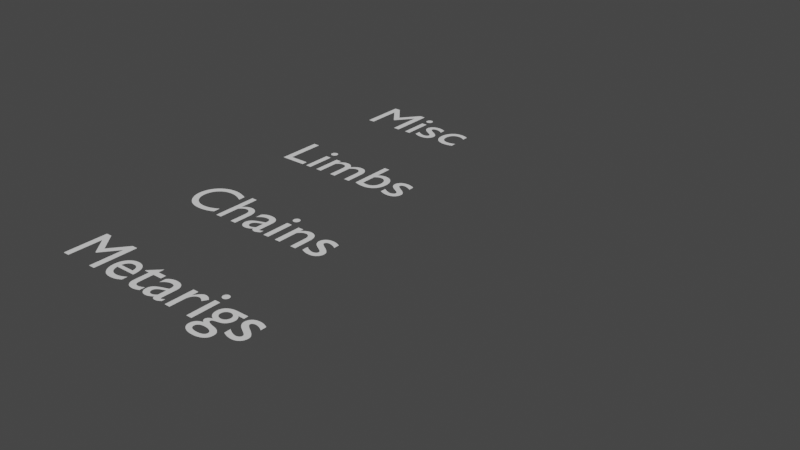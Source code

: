 # Source: MetaRigs.blend  (saved by Blender 5.0.119; exported with 4.5.12 LTS)
import bpy
from mathutils import Matrix  # noqa: F401  (used for matrix-valued properties, if any)

bpy.ops.wm.read_factory_settings(use_empty=True)
scene = bpy.context.scene
scene.name = 'Scene'

# ---- collections
col_sintel_custom_shapes = bpy.data.collections.new('Sintel-custom_shapes'); scene.collection.children.link(col_sintel_custom_shapes)
col_sintel_custom_shapes.hide_render = True
col_sintel_custom_shapes.hide_viewport = True

# ---- world
world_world = bpy.data.worlds.new('World'); scene.world = world_world
world_world.use_nodes = True; world_world.node_tree.nodes.clear()
_N = world_world.node_tree.nodes; _L = world_world.node_tree.links
n0 = _N.new('ShaderNodeOutputWorld'); n0.name = 'World Output'; n0.location = (300, 300)
n1 = _N.new('ShaderNodeBackground'); n1.name = 'Background'; n1.location = (10, 300)
n1.inputs[0].default_value = (0.05088, 0.05088, 0.05088, 1.0)
_L.new(n1.outputs[0], n0.inputs[0])
n0.is_active_output = True
world_world.color = (0.05088, 0.05088, 0.05088)
world_world.use_sun_shadow = False
world_world.sun_shadow_jitter_overblur = 0.0

# ---- meshes
me_data_wgt_root_003 = bpy.data.meshes.new('Data_WGT-Root.003')
me_data_wgt_root_003.from_pydata([(-0.5, -4.074e-08, 0.2502), (-0.4805, -4.142e-08, 0.2658), (-0.4432, -4.917e-08, 0.4432), (-0.2658, -5.08e-08, 0.4805), (-0.2502, -8.146e-08, 0.5), (-0.4612, -4.996e-08, 0.4612), (0.4805, -4.142e-08, 0.2658), (0.5, -4.074e-08, 0.2502), (0.4612, -4.996e-08, 0.4612), (0.2502, -8.146e-08, 0.5), (0.2658, -5.08e-08, 0.4805), (0.4432, -4.917e-08, 0.4432), (-0.4612, 7.976e-08, -0.4612), (-0.5, 4.074e-08, -0.2502), (-0.4805, 4.142e-08, -0.2658), (-0.4432, 7.898e-08, -0.4432), (-0.2658, 5.08e-08, -0.4805), (-0.2502, 8.146e-08, -0.5), (0.2502, 8.146e-08, -0.5), (0.2658, 5.08e-08, -0.4805), (0.4432, 7.898e-08, -0.4432), (0.4805, 4.142e-08, -0.2658), (0.5, 4.074e-08, -0.2502), (0.4612, 7.976e-08, -0.4612)], [(0, 1), (1, 2), (2, 3), (3, 4), (4, 5), (5, 0), (6, 7), (7, 8), (8, 9), (9, 10), (10, 11), (11, 6), (12, 13), (13, 14), (14, 15), (15, 16), (16, 17), (17, 12), (18, 19), (19, 20), (20, 21), (21, 22), (22, 23), (23, 18)], [])
me_data_wgt_root_003.update()
me_data_wgt_sphere_h_003 = bpy.data.meshes.new('Data_WGT-Sphere H.003')
me_data_wgt_sphere_h_003.from_pydata([(-0.3536, 2.701e-06, -0.3536), (-0.4157, 2.701e-06, -0.2778), (-0.4619, 2.701e-06, -0.1913), (-0.4904, 2.693e-06, -0.09755), (-0.5, 2.691e-06, -4.311e-08), (-0.4904, 2.685e-06, 0.09755), (-0.4619, 2.685e-06, 0.1913), (-0.4157, 2.67e-06, 0.2778), (-0.3536, 2.67e-06, 0.3536), (-0.2778, 2.67e-06, 0.4157), (-0.1913, 2.67e-06, 0.4619), (-0.09755, 2.67e-06, 0.4904), (-4.025e-07, 2.67e-06, 0.5), (0.09754, 2.67e-06, 0.4904), (0.1913, 2.67e-06, 0.4619), (0.2778, 2.67e-06, 0.4157), (0.3536, 2.67e-06, 0.3536), (0.4157, 2.67e-06, 0.2778), (0.4619, 2.685e-06, 0.1913), (0.4904, 2.685e-06, 0.09755), (0.5, 2.691e-06, 4.019e-07), (0.4904, 2.693e-06, -0.09754), (0.4619, 2.701e-06, -0.1913), (0.4157, 2.701e-06, -0.2778), (0.3536, 2.701e-06, -0.3536), (0.2778, 2.701e-06, -0.4157), (0.1913, 2.701e-06, -0.4619), (0.09754, 2.701e-06, -0.4904), (-2.395e-07, 2.701e-06, -0.5), (-0.09755, 2.701e-06, -0.4904), (-0.1913, 2.701e-06, -0.4619), (-0.2778, 2.701e-06, -0.4157), (-4.696e-07, 2.904e-06, -0.5), (-4.697e-07, 0.09755, -0.4904), (-4.79e-07, 0.1913, -0.4619), (-4.79e-07, 0.2778, -0.4157), (-4.79e-07, 0.3536, -0.3536), (-4.79e-07, 0.4157, -0.2778), (-4.79e-07, 0.4619, -0.1913), (-4.79e-07, 0.4904, -0.09754), (-4.79e-07, 0.5, 4.019e-07), (-4.79e-07, 0.4904, 0.09755), (-4.79e-07, 0.4619, 0.1913), (-4.421e-07, 0.4157, 0.2778), (-4.421e-07, 0.3536, 0.3536), (-4.421e-07, 0.2778, 0.4157), (-4.421e-07, 0.1913, 0.4619), (-4.421e-07, 0.09755, 0.4904), (-4.386e-07, 2.741e-06, 0.5), (-0.5, 2.904e-06, 1.105e-07), (-0.4904, 0.09755, 1.105e-07), (-0.4619, 0.1913, 1.474e-07), (-0.4157, 0.2778, 1.474e-07), (-0.3536, 0.3536, 1.474e-07), (-0.2778, 0.4157, 1.289e-07), (-0.1913, 0.4619, 1.289e-07), (-0.09755, 0.4904, 1.197e-07), (-1.402e-07, 0.5, 1.164e-07), (0.09754, 0.4904, 1.105e-07), (0.1913, 0.4619, 1.105e-07), (0.2778, 0.4157, 7.368e-08), (0.3536, 0.3536, 7.368e-08), (0.4157, 0.2778, 7.368e-08), (0.4619, 0.1913, 7.368e-08), (0.4904, 0.09755, 7.368e-08), (0.5, 2.741e-06, 3.684e-08)], [(0, 1), (1, 2), (2, 3), (3, 4), (4, 5), (5, 6), (6, 7), (7, 8), (8, 9), (9, 10), (10, 11), (11, 12), (12, 13), (13, 14), (14, 15), (15, 16), (16, 17), (17, 18), (18, 19), (19, 20), (20, 21), (21, 22), (22, 23), (23, 24), (24, 25), (25, 26), (26, 27), (27, 28), (28, 29), (29, 30), (30, 31), (31, 0), (32, 33), (33, 34), (34, 35), (35, 36), (36, 37), (37, 38), (38, 39), (39, 40), (40, 41), (41, 42), (42, 43), (43, 44), (44, 45), (45, 46), (46, 47), (47, 48), (49, 50), (50, 51), (51, 52), (52, 53), (53, 54), (54, 55), (55, 56), (56, 57), (57, 58), (58, 59), (59, 60), (60, 61), (61, 62), (62, 63), (63, 64), (64, 65)], [])
me_data_wgt_sphere_h_003.update()
me_data_wgt_sphere_2_003 = bpy.data.meshes.new('Data_WGT-Sphere 2.003')
me_data_wgt_sphere_2_003.from_pydata([(-0.3536, -0.3536, 0.0), (-0.4157, -0.2778, 0.0), (-0.4619, -0.1913, 0.0), (-0.4904, -0.09754, 0.0), (-0.5, 2.507e-06, 0.0), (-0.4904, 0.09755, 0.0), (-0.4619, 0.1913, 0.0), (-0.4157, 0.2778, 0.0), (-0.3536, 0.3536, 0.0), (-0.2778, 0.4157, 0.0), (-0.1913, 0.4619, 0.0), (-0.09755, 0.4904, 0.0), (-6.752e-07, 0.5, 0.0), (0.09754, 0.4904, 0.0), (0.1913, 0.4619, 0.0), (0.2778, 0.4157, 0.0), (0.3536, 0.3536, 0.0), (0.4157, 0.2778, 0.0), (0.4619, 0.1913, 0.0), (0.4904, 0.09755, 0.0), (0.5, 2.952e-06, 0.0), (0.4904, -0.09754, 0.0), (0.4619, -0.1913, 0.0), (0.4157, -0.2778, 0.0), (0.3536, -0.3536, 0.0), (0.2778, -0.4157, 0.0), (0.1913, -0.4619, 0.0), (0.09754, -0.4904, 0.0), (-5.123e-07, -0.5, 0.0), (-0.09755, -0.4904, 0.0), (-0.1913, -0.4619, 0.0), (-0.2778, -0.4157, 0.0), (-7.639e-07, -0.3536, -0.3536), (-7.639e-07, -0.4157, -0.2778), (-7.639e-07, -0.4619, -0.1913), (-7.58e-07, -0.4904, -0.09755), (-7.514e-07, -0.5, -2.061e-07), (-7.462e-07, -0.4904, 0.09755), (-7.403e-07, -0.4619, 0.1913), (-7.403e-07, -0.4157, 0.2778), (-7.403e-07, -0.3536, 0.3536), (-7.403e-07, -0.2778, 0.4157), (-7.403e-07, -0.1913, 0.4619), (-7.403e-07, -0.09754, 0.4904), (-7.403e-07, 2.513e-06, 0.5), (-7.403e-07, 0.09755, 0.4904), (-7.403e-07, 0.1913, 0.4619), (-7.403e-07, 0.2778, 0.4157), (-7.403e-07, 0.3536, 0.3536), (-7.403e-07, 0.4157, 0.2778), (-7.403e-07, 0.4619, 0.1913), (-7.462e-07, 0.4904, 0.09755), (-7.514e-07, 0.5, -4.318e-08), (-7.58e-07, 0.4904, -0.09754), (-7.639e-07, 0.4619, -0.1913), (-7.639e-07, 0.4157, -0.2778), (-7.639e-07, 0.3536, -0.3536), (-7.875e-07, 0.2778, -0.4157), (-7.875e-07, 0.1913, -0.4619), (-7.875e-07, 0.09755, -0.4904), (-7.875e-07, 2.958e-06, -0.5), (-7.875e-07, -0.09754, -0.4904), (-7.875e-07, -0.1913, -0.4619), (-7.875e-07, -0.2778, -0.4157)], [(0, 1), (1, 2), (2, 3), (3, 4), (4, 5), (5, 6), (6, 7), (7, 8), (8, 9), (9, 10), (10, 11), (11, 12), (12, 13), (13, 14), (14, 15), (15, 16), (16, 17), (17, 18), (18, 19), (19, 20), (20, 21), (21, 22), (22, 23), (23, 24), (24, 25), (25, 26), (26, 27), (27, 28), (28, 29), (29, 30), (30, 31), (31, 0), (32, 33), (33, 34), (34, 35), (35, 36), (36, 37), (37, 38), (38, 39), (39, 40), (40, 41), (41, 42), (42, 43), (43, 44), (44, 45), (45, 46), (46, 47), (47, 48), (48, 49), (49, 50), (50, 51), (51, 52), (52, 53), (53, 54), (54, 55), (55, 56), (56, 57), (57, 58), (58, 59), (59, 60), (60, 61), (61, 62), (62, 63), (63, 32)], [])
me_data_wgt_sphere_2_003.update()
me_data_wgt_cog_003 = bpy.data.meshes.new('Data_WGT-Cog.003')
me_data_wgt_cog_003.from_pydata([(-0.2961, 1.192e-07, -0.4064), (-0.2039, 1.192e-07, -0.4596), (-0.1464, 1.192e-07, -0.4547), (-0.0736, 1.192e-07, -0.3416), (0.0736, 1.192e-07, -0.3416), (0.1464, 1.192e-07, -0.4547), (0.2039, 1.192e-07, -0.4596), (0.2961, 1.192e-07, -0.4064), (0.3206, 1.192e-07, -0.3541), (0.2591, 8.941e-08, -0.2346), (0.3327, 7.451e-08, -0.1071), (0.467, 7.451e-08, -0.1006), (0.5, 6.706e-08, -0.05325), (0.5, 5.588e-08, 0.05325), (0.467, 5.215e-08, 0.1006), (0.3327, 5.215e-08, 0.1071), (0.2591, 2.98e-08, 0.2346), (0.3206, 2.98e-08, 0.3541), (0.2961, 2.98e-08, 0.4064), (0.2039, 2.98e-08, 0.4596), (0.1464, 2.98e-08, 0.4547), (0.0736, 2.98e-08, 0.3416), (-0.0736, 2.98e-08, 0.3416), (-0.1464, 2.98e-08, 0.4547), (-0.2039, 2.98e-08, 0.4596), (-0.2961, 2.98e-08, 0.4064), (-0.3206, 2.98e-08, 0.3541), (-0.2591, 2.98e-08, 0.2346), (-0.3327, 5.215e-08, 0.1071), (-0.467, 5.215e-08, 0.1006), (-0.5, 5.588e-08, 0.05325), (-0.5, 6.706e-08, -0.05325), (-0.467, 7.451e-08, -0.1006), (-0.3327, 7.451e-08, -0.1071), (-0.2591, 8.941e-08, -0.2346), (-0.3206, 1.192e-07, -0.3541)], [(0, 1), (1, 2), (2, 3), (3, 4), (4, 5), (5, 6), (6, 7), (7, 8), (8, 9), (9, 10), (10, 11), (11, 12), (12, 13), (13, 14), (14, 15), (15, 16), (16, 17), (17, 18), (18, 19), (19, 20), (20, 21), (21, 22), (22, 23), (23, 24), (24, 25), (25, 26), (26, 27), (27, 28), (28, 29), (29, 30), (30, 31), (31, 32), (32, 33), (33, 34), (34, 35), (35, 0)], [])
me_data_wgt_cog_003.update()
me_data_wgt_square_2_003 = bpy.data.meshes.new('Data_WGT-Square 2.003')
me_data_wgt_square_2_003.from_pydata([(-0.4409, 3.79e-08, -0.4613), (-0.4172, 3.926e-08, -0.4778), (-0.3911, 4.027e-08, -0.49), (-0.3632, 4.088e-08, -0.4975), (-0.3344, 4.109e-08, -0.5), (0.3344, 4.109e-08, -0.5), (0.3632, 4.088e-08, -0.4975), (0.3911, 4.027e-08, -0.49), (0.4172, 3.926e-08, -0.4778), (0.4409, 3.79e-08, -0.4613), (0.4613, 3.623e-08, -0.4409), (0.4778, 3.428e-08, -0.4172), (0.49, 3.214e-08, -0.3911), (0.4975, 2.984e-08, -0.3632), (0.5, 2.748e-08, -0.3344), (0.5, -2.748e-08, 0.3344), (0.4975, -2.984e-08, 0.3632), (0.49, -3.214e-08, 0.3911), (0.4778, -3.428e-08, 0.4172), (0.4613, -3.623e-08, 0.4409), (0.4409, -3.79e-08, 0.4613), (0.4172, -3.926e-08, 0.4778), (0.3911, -4.027e-08, 0.49), (0.3632, -4.088e-08, 0.4975), (0.3344, -4.109e-08, 0.5), (-0.3344, -4.109e-08, 0.5), (-0.3632, -4.088e-08, 0.4975), (-0.3911, -4.027e-08, 0.49), (-0.4172, -3.926e-08, 0.4778), (-0.4409, -3.79e-08, 0.4613), (-0.4613, -3.623e-08, 0.4409), (-0.4778, -3.428e-08, 0.4172), (-0.49, -3.214e-08, 0.3911), (-0.4975, -2.984e-08, 0.3632), (-0.5, -2.748e-08, 0.3344), (-0.5, 2.748e-08, -0.3344), (-0.4975, 2.984e-08, -0.3632), (-0.49, 3.214e-08, -0.3911), (-0.4778, 3.428e-08, -0.4172), (-0.4613, 3.623e-08, -0.4409)], [(0, 1), (1, 2), (2, 3), (3, 4), (4, 5), (5, 6), (6, 7), (7, 8), (8, 9), (9, 10), (10, 11), (11, 12), (12, 13), (13, 14), (14, 15), (15, 16), (16, 17), (17, 18), (18, 19), (19, 20), (20, 21), (21, 22), (22, 23), (23, 24), (24, 25), (25, 26), (26, 27), (27, 28), (28, 29), (29, 30), (30, 31), (31, 32), (32, 33), (33, 34), (34, 35), (35, 36), (36, 37), (37, 38), (38, 39), (39, 0)], [])
me_data_wgt_square_2_003.update()
me_data_wgt_torso_003 = bpy.data.meshes.new('Data_WGT-Torso.003')
me_data_wgt_torso_003.from_pydata([(-0.4147, -3.131e-08, -0.4147), (-0.4334, -3.5e-08, -0.3941), (-0.4493, -3.697e-08, -0.3709), (-0.4628, -3.78e-08, -0.3459), (-0.4742, -3.808e-08, -0.3197), (-0.4836, -3.828e-08, -0.2929), (-0.4911, -3.85e-08, -0.2657), (-0.4964, -3.874e-08, -0.2381), (-0.4994, -3.897e-08, -0.2104), (-0.5, -3.921e-08, -0.1826), (-0.4981, -3.944e-08, -0.155), (-0.4936, -3.965e-08, -0.1277), (-0.4864, -3.984e-08, -0.101), (-0.4765, -4e-08, -0.07504), (-0.4645, -4.012e-08, -0.0497), (-0.4507, -4.02e-08, -0.02476), (-0.4357, -4.023e-08, 6.892e-08), (-0.4507, -4.02e-08, 0.02476), (-0.4645, -4.012e-08, 0.0497), (-0.4765, -4e-08, 0.07504), (-0.4864, -3.984e-08, 0.101), (-0.4936, -3.965e-08, 0.1277), (-0.4981, -3.944e-08, 0.155), (-0.5, -3.921e-08, 0.1826), (-0.4994, -3.897e-08, 0.2104), (-0.4964, -3.874e-08, 0.2381), (-0.4911, -3.85e-08, 0.2657), (-0.4836, -3.828e-08, 0.2929), (-0.4742, -3.808e-08, 0.3197), (-0.4628, -3.8e-08, 0.3459), (-0.4493, -3.854e-08, 0.3709), (-0.4334, -4.029e-08, 0.3941), (-0.4147, -4.384e-08, 0.4147), (-0.3941, -4.961e-08, 0.4334), (-0.3709, -5.663e-08, 0.4493), (-0.3459, -6.376e-08, 0.4628), (-0.3197, -6.981e-08, 0.4742), (-0.2929, -7.387e-08, 0.4836), (-0.2657, -7.62e-08, 0.4911), (-0.2381, -7.737e-08, 0.4964), (-0.2104, -7.795e-08, 0.4994), (-0.1826, -7.832e-08, 0.5), (-0.155, -7.806e-08, 0.4981), (-0.1277, -7.652e-08, 0.4936), (-0.101, -7.304e-08, 0.4864), (-0.07504, -6.719e-08, 0.4765), (-0.0497, -5.935e-08, 0.4645), (-0.02476, -5.015e-08, 0.4507), (7.42e-15, -4.023e-08, 0.4357), (0.02476, -5.015e-08, 0.4507), (0.0497, -5.935e-08, 0.4645), (0.07504, -6.719e-08, 0.4765), (0.101, -7.304e-08, 0.4864), (0.1277, -7.652e-08, 0.4936), (0.155, -7.806e-08, 0.4981), (0.1826, -7.832e-08, 0.5), (0.2104, -7.795e-08, 0.4994), (0.2381, -7.737e-08, 0.4964), (0.2657, -7.62e-08, 0.4911), (0.2929, -7.387e-08, 0.4836), (0.3197, -6.981e-08, 0.4742), (0.3459, -6.376e-08, 0.4628), (0.3709, -5.663e-08, 0.4493), (0.3941, -4.961e-08, 0.4334), (0.4147, -4.384e-08, 0.4147), (0.4334, -4.029e-08, 0.3941), (0.4493, -3.854e-08, 0.3709), (0.4628, -3.8e-08, 0.3459), (0.4742, -3.808e-08, 0.3197), (0.4836, -3.828e-08, 0.2929), (0.4911, -3.85e-08, 0.2657), (0.4964, -3.874e-08, 0.2381), (0.4994, -3.897e-08, 0.2104), (0.5, -3.921e-08, 0.1826), (0.4981, -3.944e-08, 0.155), (0.4936, -3.965e-08, 0.1277), (0.4864, -3.984e-08, 0.101), (0.4765, -4e-08, 0.07504), (0.4645, -4.012e-08, 0.0497), (0.4507, -4.02e-08, 0.02476), (0.4357, -4.023e-08, 4.587e-07), (0.4507, -4.02e-08, -0.02476), (0.4645, -4.012e-08, -0.0497), (0.4765, -4e-08, -0.07504), (0.4864, -3.984e-08, -0.101), (0.4936, -3.965e-08, -0.1277), (0.4981, -3.944e-08, -0.155), (0.5, -3.921e-08, -0.1826), (0.4994, -3.897e-08, -0.2104), (0.4964, -3.874e-08, -0.2381), (0.4911, -3.85e-08, -0.2657), (0.4836, -3.828e-08, -0.2929), (0.4742, -3.808e-08, -0.3197), (0.4628, -3.78e-08, -0.3459), (0.4493, -3.697e-08, -0.3709), (0.4334, -3.5e-08, -0.3941), (0.4147, -3.131e-08, -0.4147), (0.3941, -2.569e-08, -0.4334), (0.3709, -1.888e-08, -0.4493), (0.3459, -1.204e-08, -0.4628), (0.3197, -6.347e-09, -0.4742), (0.2929, -2.692e-09, -0.4836), (0.2657, -8.021e-10, -0.4911), (0.2381, -1.009e-10, -0.4964), (0.2104, 0.0, -0.4994), (0.1826, -1.021e-10, -0.5), (0.155, -8.217e-10, -0.4981), (0.1277, -2.788e-09, -0.4936), (0.101, -6.64e-09, -0.4864), (0.07504, -1.281e-08, -0.4765), (0.0497, -2.09e-08, -0.4645), (0.02476, -3.026e-08, -0.4507), (1.42e-07, -4.023e-08, -0.4357), (-0.02476, -3.026e-08, -0.4507), (-0.0497, -2.09e-08, -0.4645), (-0.07504, -1.281e-08, -0.4765), (-0.101, -6.64e-09, -0.4864), (-0.1277, -2.788e-09, -0.4936), (-0.155, -8.217e-10, -0.4981), (-0.1826, -1.021e-10, -0.5), (-0.2104, 0.0, -0.4994), (-0.2381, -1.009e-10, -0.4964), (-0.2657, -8.021e-10, -0.4911), (-0.2929, -2.692e-09, -0.4836), (-0.3197, -6.347e-09, -0.4742), (-0.3459, -1.204e-08, -0.4628), (-0.3709, -1.888e-08, -0.4493), (-0.3941, -2.569e-08, -0.4334)], [(0, 1), (1, 2), (2, 3), (3, 4), (4, 5), (5, 6), (6, 7), (7, 8), (8, 9), (9, 10), (10, 11), (11, 12), (12, 13), (13, 14), (14, 15), (15, 16), (16, 17), (17, 18), (18, 19), (19, 20), (20, 21), (21, 22), (22, 23), (23, 24), (24, 25), (25, 26), (26, 27), (27, 28), (28, 29), (29, 30), (30, 31), (31, 32), (32, 33), (33, 34), (34, 35), (35, 36), (36, 37), (37, 38), (38, 39), (39, 40), (40, 41), (41, 42), (42, 43), (43, 44), (44, 45), (45, 46), (46, 47), (47, 48), (48, 49), (49, 50), (50, 51), (51, 52), (52, 53), (53, 54), (54, 55), (55, 56), (56, 57), (57, 58), (58, 59), (59, 60), (60, 61), (61, 62), (62, 63), (63, 64), (64, 65), (65, 66), (66, 67), (67, 68), (68, 69), (69, 70), (70, 71), (71, 72), (72, 73), (73, 74), (74, 75), (75, 76), (76, 77), (77, 78), (78, 79), (79, 80), (80, 81), (81, 82), (82, 83), (83, 84), (84, 85), (85, 86), (86, 87), (87, 88), (88, 89), (89, 90), (90, 91), (91, 92), (92, 93), (93, 94), (94, 95), (95, 96), (96, 97), (97, 98), (98, 99), (99, 100), (100, 101), (101, 102), (102, 103), (103, 104), (104, 105), (105, 106), (106, 107), (107, 108), (108, 109), (109, 110), (110, 111), (111, 112), (112, 113), (113, 114), (114, 115), (115, 116), (116, 117), (117, 118), (118, 119), (119, 120), (120, 121), (121, 122), (122, 123), (123, 124), (124, 125), (125, 126), (126, 127), (127, 0)], [])
me_data_wgt_torso_003.update()
me_data_wgt_saddle_003 = bpy.data.meshes.new('Data_WGT-Saddle.003')
me_data_wgt_saddle_003.from_pydata([(-0.4558, 0.09486, -0.1913), (-0.412, 0.163, -0.2778), (-0.3528, 0.2483, -0.3536), (-0.2804, 0.3421, -0.4157), (-0.1971, 0.4317, -0.4619), (-0.1056, 0.4994, -0.4904), (0.0, 0.527, -0.5), (0.1056, 0.4994, -0.4904), (0.1971, 0.4317, -0.4619), (0.2804, 0.3421, -0.4157), (0.3528, 0.2483, -0.3536), (0.412, 0.163, -0.2778), (0.4558, 0.09486, -0.1913), (0.4827, 0.05073, -0.09754), (0.4917, 0.03542, 2.681e-07), (0.4827, 0.05073, 0.09755), (0.4558, 0.09486, 0.1913), (0.412, 0.163, 0.2778), (0.3528, 0.2483, 0.3536), (0.2804, 0.3421, 0.4157), (0.1971, 0.4317, 0.4619), (0.1056, 0.4994, 0.4904), (0.0, 0.527, 0.5), (-0.1056, 0.4994, 0.4904), (-0.1971, 0.4317, 0.4619), (-0.2804, 0.3421, 0.4157), (-0.3528, 0.2483, 0.3536), (-0.412, 0.163, 0.2778), (-0.4558, 0.09486, 0.1913), (-0.4827, 0.05073, 0.09755), (-0.4917, 0.03542, 2.681e-07), (-0.4827, 0.05073, -0.09754)], [(0, 1), (1, 2), (2, 3), (3, 4), (4, 5), (5, 6), (6, 7), (7, 8), (8, 9), (9, 10), (10, 11), (11, 12), (12, 13), (13, 14), (14, 15), (15, 16), (16, 17), (17, 18), (18, 19), (19, 20), (20, 21), (21, 22), (22, 23), (23, 24), (24, 25), (25, 26), (26, 27), (27, 28), (28, 29), (29, 30), (30, 31), (31, 0)], [])
me_data_wgt_saddle_003.update()
me_data_wgt_square_003 = bpy.data.meshes.new('Data_WGT-Square.003')
me_data_wgt_square_003.from_pydata([(-0.5, 4.109e-08, -0.5), (-0.5, -4.109e-08, 0.5), (0.5, -4.109e-08, 0.5), (0.5, 4.109e-08, -0.5)], [(0, 1), (1, 2), (2, 3), (3, 0)], [])
me_data_wgt_square_003.update()
me_data_wgt_arrow_003 = bpy.data.meshes.new('Data_WGT-Arrow.003')
me_data_wgt_arrow_003.from_pydata([(-0.08047, -2.98e-08, 0.0), (-0.08047, 0.799, 0.0), (-0.1527, 0.799, 0.0), (1.782e-08, 1.0, 0.0), (0.1527, 0.799, 0.0), (0.08047, 0.799, 0.0), (0.08047, -2.98e-08, 0.0)], [(0, 1), (1, 2), (2, 3), (3, 4), (4, 5), (5, 6), (6, 0)], [])
me_data_wgt_arrow_003.update()
me_data_wgt_cube_003 = bpy.data.meshes.new('Data_WGT-Cube.003')
me_data_wgt_cube_003.from_pydata([(-0.5, -0.5, -0.5), (-0.5, 0.5, -0.5), (-0.5, 0.5, 0.5), (-0.5, -0.5, 0.5), (0.5, -0.5, 0.5), (0.5, 0.5, 0.5), (0.5, 0.5, -0.5), (0.5, -0.5, -0.5)], [(0, 1), (1, 2), (2, 3), (3, 4), (4, 5), (5, 6), (6, 7), (0, 3), (6, 1), (2, 5), (4, 7), (0, 7)], [])
me_data_wgt_cube_003.update()
me_data_wgt_circle_003 = bpy.data.meshes.new('Data_WGT-Circle.003')
me_data_wgt_circle_003.from_pydata([(-0.3536, -8.941e-08, -0.3536), (-0.2778, -5.96e-08, -0.4157), (-0.1913, -5.96e-08, -0.4619), (-0.09755, -5.96e-08, -0.4904), (-5.853e-07, -5.96e-08, -0.5), (0.09754, -5.96e-08, -0.4904), (0.1913, -5.96e-08, -0.4619), (0.2778, -2.98e-08, -0.4157), (0.3536, -2.98e-08, -0.3536), (0.4157, -2.98e-08, -0.2778), (0.4619, -2.98e-08, -0.1913), (0.4904, -2.98e-08, -0.09754), (0.5, -3.684e-08, 2.741e-06), (0.4904, -7.451e-08, 0.09755), (0.4619, -8.941e-08, 0.1913), (0.4157, -8.941e-08, 0.2778), (0.3536, -8.941e-08, 0.3536), (0.2778, -8.941e-08, 0.4157), (0.1913, -1.192e-07, 0.4619), (0.09754, -1.192e-07, 0.4904), (-1.402e-07, -1.192e-07, 0.5), (-0.09755, -1.49e-07, 0.4904), (-0.1913, -1.49e-07, 0.4619), (-0.2778, -1.49e-07, 0.4157), (-0.3536, -1.49e-07, 0.3536), (-0.4157, -1.49e-07, 0.2778), (-0.4619, -1.49e-07, 0.1913), (-0.4904, -1.118e-07, 0.09755), (-0.5, -1.105e-07, 2.904e-06), (-0.4904, -1.043e-07, -0.09754), (-0.4619, -1.043e-07, -0.1913), (-0.4157, -8.941e-08, -0.2778)], [(0, 1), (1, 2), (2, 3), (3, 4), (4, 5), (5, 6), (6, 7), (7, 8), (8, 9), (9, 10), (10, 11), (11, 12), (12, 13), (13, 14), (14, 15), (15, 16), (16, 17), (17, 18), (18, 19), (19, 20), (20, 21), (21, 22), (22, 23), (23, 24), (24, 25), (25, 26), (26, 27), (27, 28), (28, 29), (29, 30), (30, 31), (31, 0)], [])
me_data_wgt_circle_003.update()
me_data_wgt_jaw_003 = bpy.data.meshes.new('Data_WGT-Jaw.003')
me_data_wgt_jaw_003.from_pydata([(-0.5, -0.1599, 0.01574), (-0.4719, -0.105, -0.01326), (-0.3941, 0.01555, -0.01827), (-0.2806, 0.1416, -0.007733), (-0.1454, 0.2287, 0.004383), (8.008e-09, 0.259, 0.009236), (0.1454, 0.2287, 0.004383), (0.2806, 0.1416, -0.007733), (0.3941, 0.01555, -0.01827), (0.4719, -0.105, -0.01326), (0.5, -0.1599, 0.01574), (0.4719, -0.1177, 0.06129), (0.3941, -0.005639, 0.106), (0.2806, 0.1168, 0.1378), (0.1454, 0.203, 0.1552), (8.008e-09, 0.2331, 0.1607), (-0.1454, 0.203, 0.1552), (-0.2806, 0.1168, 0.1378), (-0.3941, -0.005639, 0.106), (-0.4719, -0.1177, 0.06129)], [(0, 1), (1, 2), (2, 3), (3, 4), (4, 5), (5, 6), (6, 7), (7, 8), (8, 9), (9, 10), (10, 11), (11, 12), (12, 13), (13, 14), (14, 15), (15, 16), (16, 17), (17, 18), (18, 19), (19, 0)], [])
me_data_wgt_jaw_003.update()
me_data_wgt_shoulder_003 = bpy.data.meshes.new('Data_WGT-Shoulder.003')
me_data_wgt_shoulder_003.from_pydata([(-0.4917, -0.1498, -0.1227), (-0.4872, -0.1598, -0.1154), (-0.482, -0.1685, -0.1069), (-0.4762, -0.1754, -0.09737), (-0.4699, -0.1805, -0.08701), (-0.4632, -0.1837, -0.07608), (-0.4564, -0.1848, -0.06486), (-0.4524, -0.1848, -0.05827), (-0.4048, -0.1853, 0.002797), (-0.3571, -0.1857, 0.05172), (-0.3095, -0.1859, 0.09119), (-0.2619, -0.1862, 0.1228), (-0.2143, -0.1864, 0.1477), (-0.1667, -0.1865, 0.1664), (-0.119, -0.1866, 0.1795), (-0.07143, -0.1867, 0.1873), (-0.02381, -0.1867, 0.1899), (2.772e-09, -0.1867, 0.1899), (0.02381, -0.1867, 0.1899), (0.07143, -0.1867, 0.1873), (0.119, -0.1866, 0.1795), (0.1667, -0.1865, 0.1664), (0.2143, -0.1864, 0.1477), (0.2619, -0.1862, 0.1228), (0.3095, -0.1859, 0.09119), (0.3571, -0.1857, 0.05172), (0.4048, -0.1853, 0.002797), (0.4524, -0.1848, -0.05827), (0.4564, -0.1848, -0.06486), (0.4632, -0.1837, -0.07608), (0.4699, -0.1805, -0.08701), (0.4762, -0.1754, -0.09737), (0.482, -0.1685, -0.1069), (0.4872, -0.1598, -0.1154), (0.4917, -0.1498, -0.1227), (0.4952, -0.1385, -0.1285), (0.4979, -0.1263, -0.1327), (0.4995, -0.1135, -0.1352), (0.5, -0.1003, -0.136), (0.5, 0.1023, -0.1345), (0.4995, 0.1154, -0.1335), (0.4979, 0.1282, -0.1308), (0.4952, 0.1404, -0.1264), (0.4917, 0.1515, -0.1204), (0.4872, 0.1615, -0.1131), (0.482, 0.17, -0.1044), (0.4762, 0.1768, -0.09478), (0.4699, 0.1818, -0.08435), (0.4632, 0.1848, -0.07337), (0.4564, 0.1857, -0.06214), (0.4524, 0.1857, -0.05555), (0.4048, 0.1852, 0.005519), (0.3571, 0.1849, 0.05444), (0.3095, 0.1846, 0.09391), (0.2619, 0.1844, 0.1256), (0.2143, 0.1842, 0.1504), (0.1667, 0.184, 0.1691), (0.119, 0.1839, 0.1823), (0.07143, 0.1839, 0.19), (0.02381, 0.1839, 0.1926), (2.772e-09, 0.1839, 0.1926), (-0.02381, 0.1839, 0.1926), (-0.07143, 0.1839, 0.19), (-0.119, 0.1839, 0.1823), (-0.1667, 0.184, 0.1691), (-0.2143, 0.1842, 0.1504), (-0.2619, 0.1844, 0.1256), (-0.3095, 0.1846, 0.09391), (-0.3571, 0.1849, 0.05444), (-0.4048, 0.1852, 0.005519), (-0.4524, 0.1857, -0.05555), (-0.4564, 0.1857, -0.06214), (-0.4632, 0.1848, -0.07337), (-0.4699, 0.1818, -0.08435), (-0.4762, 0.1768, -0.09478), (-0.482, 0.17, -0.1044), (-0.4872, 0.1615, -0.1131), (-0.4917, 0.1515, -0.1204), (-0.4952, 0.1404, -0.1264), (-0.4979, 0.1282, -0.1308), (-0.4995, 0.1154, -0.1335), (-0.5, 0.1023, -0.1345), (-0.5, -0.1003, -0.136), (-0.4995, -0.1135, -0.1352), (-0.4979, -0.1263, -0.1327), (-0.4952, -0.1385, -0.1285)], [(0, 1), (1, 2), (2, 3), (3, 4), (4, 5), (5, 6), (6, 7), (7, 8), (8, 9), (9, 10), (10, 11), (11, 12), (12, 13), (13, 14), (14, 15), (15, 16), (16, 17), (17, 18), (18, 19), (19, 20), (20, 21), (21, 22), (22, 23), (23, 24), (24, 25), (25, 26), (26, 27), (27, 28), (28, 29), (29, 30), (30, 31), (31, 32), (32, 33), (33, 34), (34, 35), (35, 36), (36, 37), (37, 38), (38, 39), (39, 40), (40, 41), (41, 42), (42, 43), (43, 44), (44, 45), (45, 46), (46, 47), (47, 48), (48, 49), (49, 50), (50, 51), (51, 52), (52, 53), (53, 54), (54, 55), (55, 56), (56, 57), (57, 58), (58, 59), (59, 60), (60, 61), (61, 62), (62, 63), (63, 64), (64, 65), (65, 66), (66, 67), (67, 68), (68, 69), (69, 70), (70, 71), (71, 72), (72, 73), (73, 74), (74, 75), (75, 76), (76, 77), (77, 78), (78, 79), (79, 80), (80, 81), (81, 82), (82, 83), (83, 84), (84, 85), (85, 0)], [])
me_data_wgt_shoulder_003.update()
me_data_wgt_pole_003 = bpy.data.meshes.new('Data_WGT-Pole.003')
me_data_wgt_pole_003.from_pydata([(0.0, 0.0, 0.0), (1.169e-07, 0.8065, 4.812e-07), (-0.5, -9.794e-08, 1.591e-08), (-0.4895, -9.794e-08, 0.11), (-0.4601, -9.794e-08, 0.2092), (-0.4158, -9.794e-08, 0.2921), (-0.36, -9.794e-08, 0.36), (-0.2921, -9.794e-08, 0.4158), (-0.2092, -9.794e-08, 0.4601), (-0.11, -9.794e-08, 0.4895), (1.814e-10, -9.794e-08, 0.5), (0.11, -9.794e-08, 0.4895), (0.2092, -9.794e-08, 0.4601), (0.2921, -9.794e-08, 0.4158), (0.36, -9.794e-08, 0.36), (0.4158, -9.794e-08, 0.2921), (0.4601, -9.794e-08, 0.2092), (0.4895, -9.794e-08, 0.11), (0.5, -9.794e-08, -1.591e-08), (0.4895, -9.794e-08, -0.11), (0.4601, -9.794e-08, -0.2092), (0.4158, -9.794e-08, -0.2921), (0.36, -9.794e-08, -0.36), (0.2921, -9.794e-08, -0.4158), (0.2092, -9.794e-08, -0.4601), (0.11, -9.794e-08, -0.4895), (0.0, -9.794e-08, -0.5), (-0.11, -9.794e-08, -0.4895), (-0.2092, -9.794e-08, -0.4601), (-0.2921, -9.794e-08, -0.4158), (-0.36, -9.794e-08, -0.36), (-0.4158, -9.794e-08, -0.2921), (-0.4601, -9.794e-08, -0.2092), (-0.4895, -9.794e-08, -0.11)], [(0, 1), (1, 2), (2, 3), (3, 4), (4, 5), (5, 6), (6, 7), (7, 8), (8, 9), (9, 10), (10, 11), (11, 12), (12, 13), (13, 14), (14, 15), (15, 16), (16, 17), (17, 18), (18, 19), (19, 20), (20, 21), (21, 22), (22, 23), (23, 24), (24, 25), (25, 26), (26, 27), (27, 28), (28, 29), (29, 30), (30, 31), (31, 32), (32, 33), (2, 33), (18, 1)], [])
me_data_wgt_pole_003.update()
me_data_wgt_line_003 = bpy.data.meshes.new('Data_WGT-Line.003')
me_data_wgt_line_003.from_pydata([(0.0, 0.0, 0.0), (0.0, 1.0, -2.806e-07)], [(0, 1)], [])
me_data_wgt_line_003.update()
me_data_wgt_ik_first_003 = bpy.data.meshes.new('Data_WGT-IK First.003')
me_data_wgt_ik_first_003.from_pydata([(-0.1537, 0.0, 0.5), (0.1505, 0.0, 0.5), (0.1505, 0.5808, 0.5), (0.2818, 0.5808, 0.5), (3.289e-08, 1.0, 0.5), (-0.2818, 0.5808, 0.5), (-0.1537, 0.5808, 0.5), (-0.1537, 0.0, -0.5), (-0.1537, 0.5808, -0.5), (-0.2818, 0.5808, -0.5), (3.289e-08, 1.0, -0.5), (0.287, 0.5808, -0.5), (0.1505, 0.5808, -0.5), (0.1505, 0.0, -0.5)], [(0, 1), (1, 2), (2, 3), (3, 4), (4, 5), (5, 6), (6, 0), (7, 8), (8, 9), (9, 10), (10, 11), (11, 12), (12, 13), (13, 7)], [])
me_data_wgt_ik_first_003.update()
me_data_wgt_foot_003 = bpy.data.meshes.new('Data_WGT-Foot.003')
me_data_wgt_foot_003.from_pydata([(-0.07418, -0.4553, 5.96e-08), (-0.03641, -0.4748, 5.96e-08), (0.0183, -0.4819, 5.774e-08), (0.07153, -0.4707, 5.215e-08), (0.1043, -0.4504, 5.215e-08), (0.1236, -0.4205, 5.215e-08), (0.137, -0.3756, 4.47e-08), (0.1472, -0.3242, 4.47e-08), (0.1509, -0.2756, 4.47e-08), (0.1535, -0.226, 4.47e-08), (0.1557, -0.1759, 4.47e-08), (0.1596, -0.1233, 4.47e-08), (0.1641, -0.07138, 4.47e-08), (0.1698, -0.01781, 4.47e-08), (0.1755, 0.03328, 4.47e-08), (0.1809, 0.08267, 4.47e-08), (0.1866, 0.1392, 4.47e-08), (0.1911, 0.1928, 4.47e-08), (0.1943, 0.2432, 4.47e-08), (0.1955, 0.3008, 4.47e-08), (0.1936, 0.3485, 4.47e-08), (0.186, 0.401, 4.47e-08), (0.172, 0.4522, 4.47e-08), (0.1482, 0.4949, 4.47e-08), (0.09892, 0.5195, 5.215e-08), (0.0309, 0.5244, 5.588e-08), (-0.04221, 0.5107, 5.96e-08), (-0.1054, 0.4825, 5.96e-08), (-0.1481, 0.4407, 5.96e-08), (-0.1789, 0.3935, 5.96e-08), (-0.201, 0.3459, 5.96e-08), (-0.2138, 0.3031, 5.96e-08), (-0.2222, 0.2493, 7.451e-08), (-0.225, 0.201, 7.451e-08), (-0.2239, 0.149, 7.451e-08), (-0.219, 0.09335, 7.451e-08), (-0.2118, 0.04439, 5.96e-08), (-0.2025, -0.006554, 5.96e-08), (-0.1911, -0.0603, 5.96e-08), (-0.1802, -0.1129, 5.96e-08), (-0.1692, -0.1667, 5.96e-08), (-0.1594, -0.2192, 5.96e-08), (-0.1491, -0.2714, 5.96e-08), (-0.1373, -0.3233, 5.96e-08), (-0.1212, -0.3715, 5.96e-08), (-0.09712, -0.4255, 5.96e-08)], [(0, 1), (1, 2), (2, 3), (3, 4), (4, 5), (5, 6), (6, 7), (7, 8), (8, 9), (9, 10), (10, 11), (11, 12), (12, 13), (13, 14), (14, 15), (15, 16), (16, 17), (17, 18), (18, 19), (19, 20), (20, 21), (21, 22), (22, 23), (23, 24), (24, 25), (25, 26), (26, 27), (27, 28), (28, 29), (29, 30), (30, 31), (31, 32), (32, 33), (33, 34), (34, 35), (35, 36), (36, 37), (37, 38), (38, 39), (39, 40), (40, 41), (41, 42), (42, 43), (43, 44), (44, 45), (45, 0)], [])
me_data_wgt_foot_003.update()
me_data_wgt_heel_003 = bpy.data.meshes.new('Data_WGT-Heel.003')
me_data_wgt_heel_003.from_pydata([(-0.1023, -0.1878, -0.3743), (-0.05116, -0.1878, -0.3743), (-0.05116, -0.2905, -0.2276), (0.05116, -0.2905, -0.2276), (0.05116, -0.1878, -0.3743), (0.1023, -0.1878, -0.3743), (-2.362e-07, -0.09975, -0.5), (-0.3743, -0.1878, -0.1023), (-0.3743, -0.1878, -0.05116), (-0.2276, -0.2905, -0.05116), (-0.2276, -0.2905, 0.05116), (-0.3743, -0.1878, 0.05116), (-0.3743, -0.1878, 0.1023), (-0.5, -0.09975, 2.504e-07), (0.2276, -0.2905, -0.05116), (0.3743, -0.1878, -0.05116), (0.3743, -0.1878, -0.1023), (0.5, -0.09975, -3.929e-08), (0.3743, -0.1878, 0.1023), (0.3743, -0.1878, 0.05116), (0.2276, -0.2905, 0.05116), (-0.05116, -0.2905, 0.2276), (0.05116, -0.2905, 0.2276), (0.05116, -0.1878, 0.3743), (0.1023, -0.1878, 0.3743), (1.297e-07, -0.09975, 0.5), (-0.1023, -0.1878, 0.3743), (-0.05116, -0.1878, 0.3743), (-0.1085, -0.3406, -0.1085), (-0.07673, -0.3406, -0.1329), (-0.03972, -0.3406, -0.1482), (-4.862e-08, -0.3406, -0.1535), (0.03972, -0.3406, -0.1482), (0.07673, -0.3406, -0.1329), (0.1085, -0.3406, -0.1085), (0.1329, -0.3406, -0.07673), (0.1482, -0.3406, -0.03972), (0.1535, -0.3406, 1.083e-07), (0.1482, -0.3406, 0.03972), (0.1329, -0.3406, 0.07673), (0.1085, -0.3406, 0.1085), (0.07673, -0.3406, 0.1329), (0.03972, -0.3406, 0.1482), (-1.084e-07, -0.3406, 0.1535), (-0.03972, -0.3406, 0.1482), (-0.07673, -0.3406, 0.1329), (-0.1085, -0.3406, 0.1085), (-0.1329, -0.3406, 0.07673), (-0.1482, -0.3406, 0.03972), (-0.1535, -0.3406, 2.535e-08), (-0.1482, -0.3406, -0.03972), (-0.1329, -0.3406, -0.07673)], [(0, 1), (1, 2), (2, 3), (3, 4), (4, 5), (5, 6), (6, 0), (7, 8), (8, 9), (9, 10), (10, 11), (11, 12), (12, 13), (13, 7), (14, 15), (15, 16), (16, 17), (17, 18), (18, 19), (19, 20), (20, 14), (21, 22), (22, 23), (23, 24), (24, 25), (25, 26), (26, 27), (27, 21), (28, 29), (29, 30), (30, 31), (31, 32), (32, 33), (33, 34), (34, 35), (35, 36), (36, 37), (37, 38), (38, 39), (39, 40), (40, 41), (41, 42), (42, 43), (43, 44), (44, 45), (45, 46), (46, 47), (47, 48), (48, 49), (49, 50), (50, 51), (51, 28)], [])
me_data_wgt_heel_003.update()

# ---- curves / text
cu_cloud_curve = bpy.data.curves.new('cloud_curve', 'CURVE')
cu_cloud_curve.dimensions = '3D'
_sp = cu_cloud_curve.splines.new('BEZIER'); _sp.bezier_points.add(3)
_sp.bezier_points.foreach_set('co', [-0.5, 0.0, 0.0, 0.0, 0.5, 0.0, 0.5, 0.0, 0.0, 0.0, -0.5, 0.0])
_sp.bezier_points.foreach_set('handle_left', [-0.5, -0.2761, 0.0, -0.2761, 0.5, 0.0, 0.5, 0.2761, 0.0, 0.2761, -0.5, 0.0])
_sp.bezier_points.foreach_set('handle_right', [-0.5, 0.2761, 0.0, 0.2761, 0.5, 0.0, 0.5, -0.2761, 0.0, -0.2761, -0.5, 0.0])
_sp.bezier_points.foreach_set('radius', [0.0, 0.0, 0.0, 0.0])
_sp.order_u = 0
_sp.order_v = 0
_sp.use_cyclic_u = True
cu_cloud_curve.use_path = True
cu_cloud_curve.use_path_clamp = True
cu_cloud_curve.fill_mode = 'FULL'
txt_text = bpy.data.curves.new('Text', 'FONT')
txt_text.dimensions = '2D'
txt_text.body = 'Metarigs'
txt_text_001 = bpy.data.curves.new('Text.001', 'FONT')
txt_text_001.dimensions = '2D'
txt_text_001.body = 'Chains'
txt_text_002 = bpy.data.curves.new('Text.002', 'FONT')
txt_text_002.dimensions = '2D'
txt_text_002.body = 'Limbs'
txt_text_003 = bpy.data.curves.new('Text.003', 'FONT')
txt_text_003.dimensions = '2D'
txt_text_003.body = 'Misc'
arm_sample_cloud_chain = bpy.data.armatures.new('Sample_cloud_chain')  # bones are not reproduced
arm_sample_cloud_fk_chain = bpy.data.armatures.new('Sample_cloud_fk_chain')  # bones are not reproduced
arm_sample_cloud_ik_chain = bpy.data.armatures.new('Sample_cloud_ik_chain')  # bones are not reproduced
arm_sample_cloud_leg = bpy.data.armatures.new('Sample_cloud_leg')  # bones are not reproduced
arm_sample_cloud_spine = bpy.data.armatures.new('Sample_cloud_spine')  # bones are not reproduced
arm_sample_cloud_curve = bpy.data.armatures.new('Sample_cloud_curve')  # bones are not reproduced
arm_sample_cloud_spline_ik = bpy.data.armatures.new('Sample_cloud_spline_ik')  # bones are not reproduced
arm_sample_cloud_copy = bpy.data.armatures.new('Sample_cloud_copy')  # bones are not reproduced
arm_sample_cloud_face_chain = bpy.data.armatures.new('Sample_cloud_face_chain')  # bones are not reproduced
arm_sample_cloud_shoulder = bpy.data.armatures.new('Sample_cloud_shoulder')  # bones are not reproduced
arm_sample_cloud_aim = bpy.data.armatures.new('Sample_cloud_aim')  # bones are not reproduced
arm_meta_cloud_human = bpy.data.armatures.new('META-Cloud_Human')  # bones are not reproduced
arm_sample_cloud_limb = bpy.data.armatures.new('Sample_cloud_limb')  # bones are not reproduced
arm_sample_cloud_eyelid = bpy.data.armatures.new('Sample_cloud_eyelid')  # bones are not reproduced
arm_sample_cloud_physics_chain = bpy.data.armatures.new('Sample_cloud_physics_chain')  # bones are not reproduced
arm_sample_cloud_lattice = bpy.data.armatures.new('Sample_cloud_lattice')  # bones are not reproduced
arm_sample_cloud_chain_anchor = bpy.data.armatures.new('Sample_cloud_chain_anchor')  # bones are not reproduced
arm_sample_cloud_finger = bpy.data.armatures.new('Sample_cloud_finger')  # bones are not reproduced
arm_sample_cloud_tweak = bpy.data.armatures.new('Sample_cloud_tweak')  # bones are not reproduced
arm_sample_cloud_feather = bpy.data.armatures.new('Sample_cloud_feather')  # bones are not reproduced
arm_sample_cloud_spine_toon = bpy.data.armatures.new('Sample_cloud_spine_toon')  # bones are not reproduced
arm_sample_cloud_chain_sphere = bpy.data.armatures.new('Sample_cloud_chain_sphere')  # bones are not reproduced
arm_meta_sintel = bpy.data.armatures.new('META-Sintel')  # bones are not reproduced

# ---- objects
ob_sample_cloud_chain = bpy.data.objects.new('Sample_cloud_chain', arm_sample_cloud_chain)
ob_sample_cloud_fk_chain = bpy.data.objects.new('Sample_cloud_fk_chain', arm_sample_cloud_fk_chain)
ob_sample_cloud_ik_chain = bpy.data.objects.new('Sample_cloud_ik_chain', arm_sample_cloud_ik_chain)
ob_sample_cloud_leg = bpy.data.objects.new('Sample_cloud_leg', arm_sample_cloud_leg)
ob_sample_cloud_spine = bpy.data.objects.new('Sample_cloud_spine', arm_sample_cloud_spine)
ob_sample_cloud_curve = bpy.data.objects.new('Sample_cloud_curve', arm_sample_cloud_curve)
ob_cloud_curve = bpy.data.objects.new('cloud_curve', cu_cloud_curve)
ob_sample_cloud_spline_ik = bpy.data.objects.new('Sample_cloud_spline_ik', arm_sample_cloud_spline_ik)
ob_sample_cloud_single_control = bpy.data.objects.new('Sample_cloud_single_control', arm_sample_cloud_copy)
ob_sample_cloud_face_chain = bpy.data.objects.new('Sample_cloud_face_chain', arm_sample_cloud_face_chain)
ob_sample_cloud_shoulder = bpy.data.objects.new('Sample_cloud_shoulder', arm_sample_cloud_shoulder)
ob_sample_cloud_aim = bpy.data.objects.new('Sample_cloud_aim', arm_sample_cloud_aim)
ob_meta_cloud_human = bpy.data.objects.new('META-Cloud_Human', arm_meta_cloud_human)
ob_sample_cloud_limb = bpy.data.objects.new('Sample_cloud_limb', arm_sample_cloud_limb)
ob_sample_cloud_eyelid = bpy.data.objects.new('Sample_cloud_eyelid', arm_sample_cloud_eyelid)
ob_sample_cloud_physics_chain = bpy.data.objects.new('Sample_cloud_physics_chain', arm_sample_cloud_physics_chain)
ob_sample_cloud_lattice = bpy.data.objects.new('Sample_cloud_lattice', arm_sample_cloud_lattice)
ob_sample_cloud_chain_anchor = bpy.data.objects.new('Sample_cloud_chain_anchor', arm_sample_cloud_chain_anchor)
ob_sample_cloud_finger = bpy.data.objects.new('Sample_cloud_finger', arm_sample_cloud_finger)
ob_sample_cloud_tweak = bpy.data.objects.new('Sample_cloud_tweak', arm_sample_cloud_tweak)
ob_text__metarigs = bpy.data.objects.new('Text: Metarigs', txt_text)
ob_text__chains = bpy.data.objects.new('Text: Chains', txt_text_001)
ob_text__limbs = bpy.data.objects.new('Text: Limbs', txt_text_002)
ob_text__misc = bpy.data.objects.new('Text: Misc', txt_text_003)
ob_sample_cloud_feather = bpy.data.objects.new('Sample_cloud_feather', arm_sample_cloud_feather)
ob_sample_cloud_spine_toon = bpy.data.objects.new('Sample_cloud_spine_toon', arm_sample_cloud_spine_toon)
ob_sample_cloud_chain_sphere = bpy.data.objects.new('Sample_cloud_chain_sphere', arm_sample_cloud_chain_sphere)
ob_meta_sintel = bpy.data.objects.new('META-Sintel', arm_meta_sintel)
ob_wgt_root = bpy.data.objects.new('WGT-Root', me_data_wgt_root_003)
ob_wgt_sphere_h = bpy.data.objects.new('WGT-Sphere H', me_data_wgt_sphere_h_003)
ob_wgt_sphere_2 = bpy.data.objects.new('WGT-Sphere 2', me_data_wgt_sphere_2_003)
ob_wgt_cog = bpy.data.objects.new('WGT-Cog', me_data_wgt_cog_003)
ob_wgt_square_2 = bpy.data.objects.new('WGT-Square 2', me_data_wgt_square_2_003)
ob_wgt_torso = bpy.data.objects.new('WGT-Torso', me_data_wgt_torso_003)
ob_wgt_saddle = bpy.data.objects.new('WGT-Saddle', me_data_wgt_saddle_003)
ob_wgt_square = bpy.data.objects.new('WGT-Square', me_data_wgt_square_003)
ob_wgt_arrow = bpy.data.objects.new('WGT-Arrow', me_data_wgt_arrow_003)
ob_wgt_cube = bpy.data.objects.new('WGT-Cube', me_data_wgt_cube_003)
ob_wgt_circle = bpy.data.objects.new('WGT-Circle', me_data_wgt_circle_003)
ob_wgt_jaw = bpy.data.objects.new('WGT-Jaw', me_data_wgt_jaw_003)
ob_wgt_shoulder = bpy.data.objects.new('WGT-Shoulder', me_data_wgt_shoulder_003)
ob_wgt_pole = bpy.data.objects.new('WGT-Pole', me_data_wgt_pole_003)
ob_wgt_line = bpy.data.objects.new('WGT-Line', me_data_wgt_line_003)
ob_wgt_ik_first = bpy.data.objects.new('WGT-IK First', me_data_wgt_ik_first_003)
ob_wgt_foot = bpy.data.objects.new('WGT-Foot', me_data_wgt_foot_003)
ob_wgt_heel = bpy.data.objects.new('WGT-Heel', me_data_wgt_heel_003)

# ---- transforms, parenting, visibility, modifiers, constraints
ob_sample_cloud_chain.location = (0.0, -4.0, 0.0)
ob_sample_cloud_chain.lineart.crease_threshold = 0.0
ob_sample_cloud_fk_chain.location = (4.0, -4.0, 0.0)
ob_sample_cloud_fk_chain.lineart.crease_threshold = 0.0
ob_sample_cloud_ik_chain.location = (4.0, -2.0, 0.0)
ob_sample_cloud_ik_chain.lineart.crease_threshold = 0.0
ob_sample_cloud_leg.location = (6.0, -2.0, 0.0)
ob_sample_cloud_leg.lineart.crease_threshold = 0.0
ob_sample_cloud_spine.location = (8.0, -2.0, 0.0)
ob_sample_cloud_spine.lineart.crease_threshold = 0.0
ob_sample_cloud_curve.location = (0.0, 0.0, 0.0)
ob_sample_cloud_curve.lineart.crease_threshold = 0.0
ob_cloud_curve.location = (0.0, 0.0, 0.0)
ob_cloud_curve.lineart.crease_threshold = 0.0
_m = ob_cloud_curve.modifiers.new('Hook_Curve_Root_00', 'HOOK')
_m.use_apply_on_spline = True
_m.matrix_inverse = ((-1.0, -2.251e-08, -6.491e-08, -0.5), (2.251e-08, -1.0, 4.662e-14, 1.125e-08), (-6.491e-08, -1.461e-15, 1.0, -3.246e-08), (0.0, 0.0, 0.0, 1.0))
_m.subtarget = 'Hook_Curve_Root_00'
_m = ob_cloud_curve.modifiers.new('Hook_L_Curve_Root_00', 'HOOK')
_m.use_apply_on_spline = True
_m.matrix_inverse = ((1.0, 2.251e-08, -1.016e-21, 0.5), (-2.251e-08, 1.0, -4.516e-14, 0.2761), (3.289e-23, -1.461e-15, 1.0, -4.034e-16), (0.0, 0.0, 0.0, 1.0))
_m.subtarget = 'Hook_L_Curve_Root_00'
_m = ob_cloud_curve.modifiers.new('Hook_R_Curve_Root_00', 'HOOK')
_m.use_apply_on_spline = True
_m.matrix_inverse = ((-1.0, 9.485e-23, -4.422e-36, -0.5), (-2.931e-21, -1.0, 4.662e-14, 0.2761), (0.0, 0.0, 1.0, 0.0), (0.0, 0.0, 0.0, 1.0))
_m.subtarget = 'Hook_R_Curve_Root_00'
_m = ob_cloud_curve.modifiers.new('Hook_Curve_Root_01', 'HOOK')
_m.use_apply_on_spline = True
_m.matrix_inverse = ((-1.699e-15, 7.55e-08, 1.0, -3.775e-08), (-1.0, -2.251e-08, -4.662e-14, 1.125e-08), (2.251e-08, -1.0, 7.55e-08, 0.5), (0.0, 0.0, 0.0, 1.0))
_m.subtarget = 'Hook_Curve_Root_01'
_m = ob_cloud_curve.modifiers.new('Hook_L_Curve_Root_01', 'HOOK')
_m.use_apply_on_spline = True
_m.matrix_inverse = ((1.699e-15, -7.55e-08, -1.0, 3.775e-08), (1.0, 2.251e-08, 4.662e-14, 0.2761), (2.251e-08, -1.0, 7.55e-08, 0.5), (0.0, 0.0, 0.0, 1.0))
_m.subtarget = 'Hook_L_Curve_Root_01'
_m = ob_cloud_curve.modifiers.new('Hook_R_Curve_Root_01', 'HOOK')
_m.use_apply_on_spline = True
_m.matrix_inverse = ((0.0, 7.55e-08, 1.0, -3.775e-08), (-1.0, -3.519e-21, -4.662e-14, 0.2761), (0.0, -1.0, 7.55e-08, 0.5), (0.0, 0.0, 0.0, 1.0))
_m.subtarget = 'Hook_R_Curve_Root_01'
_m = ob_cloud_curve.modifiers.new('Hook_Curve_Root_02', 'HOOK')
_m.use_apply_on_spline = True
_m.matrix_inverse = ((1.0, 2.251e-08, 1.007e-20, -0.5), (-2.251e-08, 1.0, -4.662e-14, 1.125e-08), (-1.007e-20, -2.266e-28, 1.0, 5.033e-21), (0.0, 0.0, 0.0, 1.0))
_m.subtarget = 'Hook_Curve_Root_02'
_m = ob_cloud_curve.modifiers.new('Hook_L_Curve_Root_02', 'HOOK')
_m.use_apply_on_spline = True
_m.matrix_inverse = ((-1.0, -2.251e-08, 1.049e-21, 0.5), (2.251e-08, -1.0, 4.662e-14, 0.2761), (1.049e-21, -2.266e-28, 1.0, -5.246e-22), (0.0, 0.0, 0.0, 1.0))
_m.subtarget = 'Hook_L_Curve_Root_02'
_m = ob_cloud_curve.modifiers.new('Hook_R_Curve_Root_02', 'HOOK')
_m.use_apply_on_spline = True
_m.matrix_inverse = ((1.0, 0.0, 0.0, -0.5), (4.692e-34, 1.0, -4.662e-14, 0.2761), (1.049e-21, 0.0, 1.0, -5.246e-22), (0.0, 0.0, 0.0, 1.0))
_m.subtarget = 'Hook_R_Curve_Root_02'
_m = ob_cloud_curve.modifiers.new('Hook_Curve_Root_03', 'HOOK')
_m.use_apply_on_spline = True
_m.matrix_inverse = ((1.699e-15, -7.55e-08, -1.0, -3.775e-08), (1.0, 2.251e-08, -4.662e-14, 1.125e-08), (2.251e-08, -1.0, 7.55e-08, -0.5), (0.0, 0.0, 0.0, 1.0))
_m.subtarget = 'Hook_Curve_Root_03'
_m = ob_cloud_curve.modifiers.new('Hook_L_Curve_Root_03', 'HOOK')
_m.use_apply_on_spline = True
_m.matrix_inverse = ((-1.699e-15, 7.55e-08, 1.0, 3.775e-08), (-1.0, -2.251e-08, 4.662e-14, 0.2761), (2.251e-08, -1.0, 7.55e-08, -0.5), (0.0, 0.0, 0.0, 1.0))
_m.subtarget = 'Hook_L_Curve_Root_03'
_m = ob_cloud_curve.modifiers.new('Hook_R_Curve_Root_03', 'HOOK')
_m.use_apply_on_spline = True
_m.matrix_inverse = ((0.0, -7.55e-08, -1.0, -3.775e-08), (1.0, -3.519e-21, -4.662e-14, 0.2761), (0.0, -1.0, 7.55e-08, -0.5), (0.0, 0.0, 0.0, 1.0))
_m.subtarget = 'Hook_R_Curve_Root_03'
ob_sample_cloud_spline_ik.location = (8.0, -4.0, 0.0)
ob_sample_cloud_spline_ik.lineart.crease_threshold = 0.0
ob_sample_cloud_single_control.location = (4.0, 0.0, 0.0)
ob_sample_cloud_single_control.lineart.crease_threshold = 0.0
ob_sample_cloud_face_chain.location = (2.0, -4.0, 0.0)
ob_sample_cloud_face_chain.lineart.crease_threshold = 0.0
ob_sample_cloud_shoulder.location = (3.0, 0.0, 0.0)
ob_sample_cloud_shoulder.lineart.crease_threshold = 0.0
ob_sample_cloud_aim.location = (1.0, 0.0, 0.0)
ob_sample_cloud_aim.lineart.crease_threshold = 0.0
ob_meta_cloud_human.location = (2.0, -6.0, 0.0)
ob_meta_cloud_human.lineart.crease_threshold = 0.0
ob_sample_cloud_limb.location = (2.0, -2.0, 0.0)
ob_sample_cloud_limb.lineart.crease_threshold = 0.0
ob_sample_cloud_eyelid.location = (2.0, 0.0, 0.0)
ob_sample_cloud_eyelid.lineart.crease_threshold = 0.0
ob_sample_cloud_physics_chain.location = (6.0, -4.0, 0.0)
ob_sample_cloud_physics_chain.lineart.crease_threshold = 0.0
ob_sample_cloud_lattice.location = (5.0, 0.0, 0.0)
ob_sample_cloud_lattice.lineart.crease_threshold = 0.0
ob_sample_cloud_chain_anchor.location = (10.0, -4.0, 0.0)
ob_sample_cloud_chain_anchor.lineart.crease_threshold = 0.0
ob_sample_cloud_finger.location = (0.0, -2.0, 0.0)
ob_sample_cloud_finger.lineart.crease_threshold = 0.0
ob_sample_cloud_tweak.location = (12.0, -4.0, 0.0)
ob_sample_cloud_tweak.lineart.crease_threshold = 0.0
ob_text__metarigs.location = (-5.289, -6.0, 0.0)
ob_text__chains.location = (-5.289, -4.0, 0.0)
ob_text__limbs.location = (-5.289, -2.0, 0.0)
ob_text__misc.location = (-5.289, 0.0, 0.0)
ob_sample_cloud_feather.location = (6.0, 0.0, 0.0)
ob_sample_cloud_feather.lineart.crease_threshold = 0.0
ob_sample_cloud_spine_toon.location = (9.0, -2.0, 0.0)
ob_sample_cloud_spine_toon.lineart.crease_threshold = 0.0
ob_sample_cloud_chain_sphere.location = (13.0, -4.0, 0.0)
ob_sample_cloud_chain_sphere.lineart.crease_threshold = 0.0
ob_meta_sintel.location = (0.0, -6.0, 0.0)
ob_meta_sintel.lineart.crease_threshold = 0.0
ob_wgt_root.location = (18.0, 3.0, 0.0)
ob_wgt_root.lineart.crease_threshold = 0.0
ob_wgt_sphere_h.location = (21.0, 21.0, 0.0)
ob_wgt_sphere_h.lineart.crease_threshold = 0.0
ob_wgt_sphere_2.location = (21.0, 18.0, 0.0)
ob_wgt_sphere_2.lineart.crease_threshold = 0.0
ob_wgt_cog.location = (3.0, 6.0, 0.0)
ob_wgt_cog.lineart.crease_threshold = 0.0
ob_wgt_square_2.location = (24.0, 6.0, 0.0)
ob_wgt_square_2.lineart.crease_threshold = 0.0
ob_wgt_torso.location = (24.0, 15.0, 0.0)
ob_wgt_torso.show_all_edges = True
ob_wgt_torso.lineart.crease_threshold = 0.0
ob_wgt_saddle.location = (18.0, 21.0, 0.0)
ob_wgt_saddle.lineart.crease_threshold = 0.0
ob_wgt_square.location = (24.0, 3.0, 0.0)
ob_wgt_square.lineart.crease_threshold = 0.0
ob_wgt_arrow.location = (0.0, 0.0, 0.0)
ob_wgt_arrow.lineart.crease_threshold = 0.0
ob_wgt_cube.location = (3.0, 15.0, 0.0)
ob_wgt_cube.lineart.crease_threshold = 0.0
ob_wgt_circle.location = (0.0, 18.0, 0.0)
ob_wgt_circle.lineart.crease_threshold = 0.0
ob_wgt_jaw.location = (9.0, 18.0, 0.0)
ob_wgt_jaw.lineart.crease_threshold = 0.0
ob_wgt_shoulder.location = (21.0, 0.0, 0.0)
ob_wgt_shoulder.lineart.crease_threshold = 0.0
ob_wgt_pole.location = (12.0, 18.0, 0.0)
ob_wgt_pole.lineart.crease_threshold = 0.0
ob_wgt_line.location = (9.0, 21.0, 0.0)
ob_wgt_line.lineart.crease_threshold = 0.0
ob_wgt_ik_first.location = (9.0, 15.0, 0.0)
ob_wgt_ik_first.lineart.crease_threshold = 0.0
ob_wgt_foot.location = (6.0, 15.0, 0.0)
ob_wgt_heel.location = (9.0, 6.0, 0.0)

# ---- collection membership
scene.collection.objects.link(ob_sample_cloud_chain)
scene.collection.objects.link(ob_sample_cloud_fk_chain)
scene.collection.objects.link(ob_sample_cloud_ik_chain)
scene.collection.objects.link(ob_sample_cloud_leg)
scene.collection.objects.link(ob_sample_cloud_spine)
scene.collection.objects.link(ob_sample_cloud_curve)
scene.collection.objects.link(ob_cloud_curve)
scene.collection.objects.link(ob_sample_cloud_spline_ik)
scene.collection.objects.link(ob_sample_cloud_single_control)
scene.collection.objects.link(ob_sample_cloud_face_chain)
scene.collection.objects.link(ob_sample_cloud_shoulder)
scene.collection.objects.link(ob_sample_cloud_aim)
scene.collection.objects.link(ob_meta_cloud_human)
scene.collection.objects.link(ob_sample_cloud_limb)
scene.collection.objects.link(ob_sample_cloud_eyelid)
scene.collection.objects.link(ob_sample_cloud_physics_chain)
scene.collection.objects.link(ob_sample_cloud_lattice)
scene.collection.objects.link(ob_sample_cloud_chain_anchor)
scene.collection.objects.link(ob_sample_cloud_finger)
scene.collection.objects.link(ob_sample_cloud_tweak)
scene.collection.objects.link(ob_text__metarigs)
scene.collection.objects.link(ob_text__chains)
scene.collection.objects.link(ob_text__limbs)
scene.collection.objects.link(ob_text__misc)
scene.collection.objects.link(ob_sample_cloud_feather)
scene.collection.objects.link(ob_sample_cloud_spine_toon)
scene.collection.objects.link(ob_sample_cloud_chain_sphere)
scene.collection.objects.link(ob_meta_sintel)
col_sintel_custom_shapes.objects.link(ob_wgt_root)
col_sintel_custom_shapes.objects.link(ob_wgt_sphere_h)
col_sintel_custom_shapes.objects.link(ob_wgt_sphere_2)
col_sintel_custom_shapes.objects.link(ob_wgt_cog)
col_sintel_custom_shapes.objects.link(ob_wgt_square_2)
col_sintel_custom_shapes.objects.link(ob_wgt_torso)
col_sintel_custom_shapes.objects.link(ob_wgt_saddle)
col_sintel_custom_shapes.objects.link(ob_wgt_square)
col_sintel_custom_shapes.objects.link(ob_wgt_arrow)
col_sintel_custom_shapes.objects.link(ob_wgt_cube)
col_sintel_custom_shapes.objects.link(ob_wgt_circle)
col_sintel_custom_shapes.objects.link(ob_wgt_jaw)
col_sintel_custom_shapes.objects.link(ob_wgt_shoulder)
col_sintel_custom_shapes.objects.link(ob_wgt_pole)
col_sintel_custom_shapes.objects.link(ob_wgt_line)
col_sintel_custom_shapes.objects.link(ob_wgt_ik_first)
col_sintel_custom_shapes.objects.link(ob_wgt_foot)
col_sintel_custom_shapes.objects.link(ob_wgt_heel)
def _layer_coll(name, lc=None):
    lc = lc or bpy.context.view_layer.layer_collection
    for c in lc.children:
        if c.name == name: return c
        r = _layer_coll(name, c)
        if r: return r
_layer_coll('Sintel-custom_shapes').exclude = True

# ---- scene / render settings (as saved in the file)
scene.frame_start = 0; scene.frame_end = 250; scene.frame_set(10)
scene.render.engine = 'BLENDER_EEVEE_NEXT'
scene.render.motion_blur_shutter = 1.0
scene.render.bake_bias = 0.0
scene.render.bake_samples = 0
scene.cycles.use_denoising = False
scene.cycles.sampling_pattern = 'TABULATED_SOBOL'
scene.cycles.use_light_tree = False
scene.eevee.ray_tracing_options.trace_max_roughness = 0.0
scene.view_settings.view_transform = 'Filmic'
bpy.context.view_layer.update()

# ---- added for rendering (the .blend has no active camera and no usable light): camera, sun
cam_auto = bpy.data.cameras.new('AutoCamera')
cam_auto.lens = 50.0
cam_auto.sensor_width = 36.0
cam_auto.clip_end = 1000.0
ob_auto_camera = bpy.data.objects.new('AutoCamera', cam_auto)
scene.collection.objects.link(ob_auto_camera)
ob_auto_camera.location = (6.22123, -12.9249, 6.87328)
ob_auto_camera.rotation_euler = (1.09748, -7.21219e-08, 0.694738)
scene.camera = ob_auto_camera
light_auto_sun = bpy.data.lights.new('AutoSun', 'SUN')
light_auto_sun.energy = 3.0
light_auto_sun.angle = 0.0523599
ob_auto_sun = bpy.data.objects.new('AutoSun', light_auto_sun)
scene.collection.objects.link(ob_auto_sun)
ob_auto_sun.rotation_euler = (0.872665, 0.174533, 0.523599)
bpy.context.view_layer.update()

